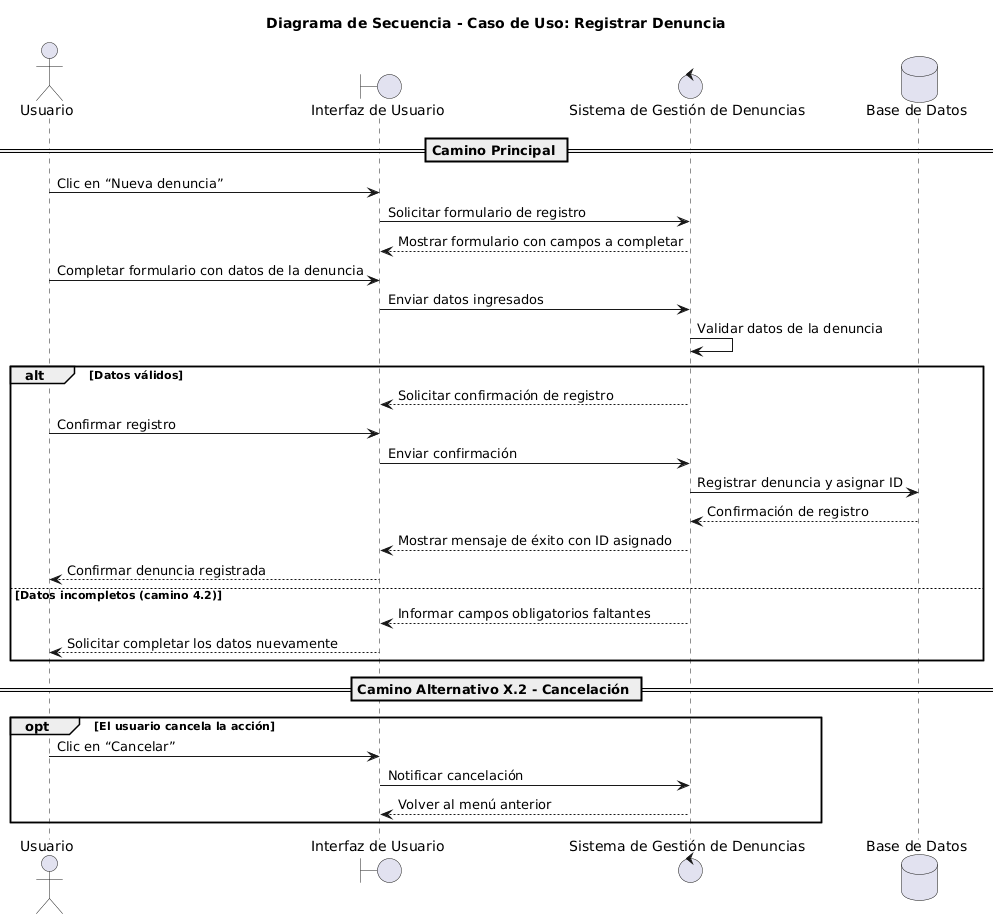

The diagram above was rendered by PlantUML. Its source (embedded in the PNG):
@startuml
actor Usuario as user
boundary "Interfaz de Usuario" as ui
control "Sistema de Gestión de Denuncias" as sistema
database "Base de Datos" as db

title Diagrama de Secuencia - Caso de Uso: Registrar Denuncia

== Camino Principal ==
user -> ui: Clic en “Nueva denuncia”
ui -> sistema: Solicitar formulario de registro
sistema --> ui: Mostrar formulario con campos a completar

user -> ui: Completar formulario con datos de la denuncia
ui -> sistema: Enviar datos ingresados

sistema -> sistema: Validar datos de la denuncia
alt Datos válidos
    sistema --> ui: Solicitar confirmación de registro
    user -> ui: Confirmar registro
    ui -> sistema: Enviar confirmación
    sistema -> db: Registrar denuncia y asignar ID
    db --> sistema: Confirmación de registro
    sistema --> ui: Mostrar mensaje de éxito con ID asignado
    ui --> user: Confirmar denuncia registrada
else Datos incompletos (camino 4.2)
    sistema --> ui: Informar campos obligatorios faltantes
    ui --> user: Solicitar completar los datos nuevamente
end

== Camino Alternativo X.2 - Cancelación ==
opt El usuario cancela la acción
    user -> ui: Clic en “Cancelar”
    ui -> sistema: Notificar cancelación
    sistema --> ui: Volver al menú anterior
end
@enduml